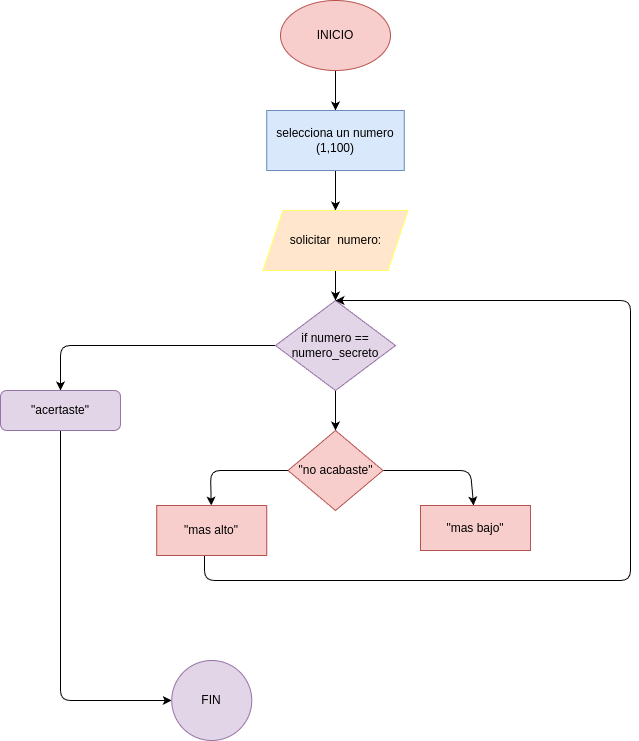

The diagram above was exported from draw.io. Its source (the exported page's mxGraphModel, read from the mxfile embedded in the PNG):
<mxGraphModel dx="1808" dy="574" grid="1" gridSize="10" guides="1" tooltips="1" connect="1" arrows="1" fold="1" page="1" pageScale="1" pageWidth="850" pageHeight="1100" math="0" shadow="0">
  <root>
    <mxCell id="0" />
    <mxCell id="1" parent="0" />
    <mxCell id="4" value="" style="edgeStyle=none;html=1;" edge="1" parent="1" source="2" target="3">
      <mxGeometry relative="1" as="geometry" />
    </mxCell>
    <mxCell id="2" value="INICIO" style="ellipse;whiteSpace=wrap;html=1;fillColor=#f8cecc;strokeColor=#b85450;" vertex="1" parent="1">
      <mxGeometry x="140" y="20" width="110" height="70" as="geometry" />
    </mxCell>
    <mxCell id="6" value="" style="edgeStyle=none;html=1;" edge="1" parent="1" source="3" target="5">
      <mxGeometry relative="1" as="geometry" />
    </mxCell>
    <mxCell id="3" value="selecciona un numero&lt;div&gt;(1,100)&lt;/div&gt;" style="whiteSpace=wrap;html=1;fillColor=#dae8fc;strokeColor=#6c8ebf;" vertex="1" parent="1">
      <mxGeometry x="126.25" y="130" width="137.5" height="60" as="geometry" />
    </mxCell>
    <mxCell id="8" value="" style="edgeStyle=none;html=1;" edge="1" parent="1" source="5" target="7">
      <mxGeometry relative="1" as="geometry" />
    </mxCell>
    <mxCell id="5" value="solicitar&amp;nbsp; numero:" style="shape=parallelogram;perimeter=parallelogramPerimeter;whiteSpace=wrap;html=1;fixedSize=1;fillColor=#ffe6cc;strokeColor=#FFFF66;" vertex="1" parent="1">
      <mxGeometry x="122.5" y="230" width="145" height="60" as="geometry" />
    </mxCell>
    <mxCell id="10" value="" style="edgeStyle=none;html=1;" edge="1" parent="1" source="7" target="9">
      <mxGeometry relative="1" as="geometry">
        <Array as="points">
          <mxPoint x="-80" y="365" />
        </Array>
      </mxGeometry>
    </mxCell>
    <mxCell id="12" value="" style="edgeStyle=none;html=1;" edge="1" parent="1" source="7" target="11">
      <mxGeometry relative="1" as="geometry" />
    </mxCell>
    <mxCell id="7" value="if numero ==&lt;div&gt;numero_secreto&lt;/div&gt;" style="rhombus;whiteSpace=wrap;html=1;fillColor=#e1d5e7;strokeColor=#9673a6;" vertex="1" parent="1">
      <mxGeometry x="135" y="320" width="120" height="90" as="geometry" />
    </mxCell>
    <mxCell id="18" value="" style="edgeStyle=none;html=1;" edge="1" parent="1" source="9" target="17">
      <mxGeometry relative="1" as="geometry">
        <Array as="points">
          <mxPoint x="-80" y="720" />
        </Array>
      </mxGeometry>
    </mxCell>
    <mxCell id="9" value="&quot;acertaste&quot;" style="rounded=1;whiteSpace=wrap;html=1;fillColor=#e1d5e7;strokeColor=#9673a6;" vertex="1" parent="1">
      <mxGeometry x="-140" y="410" width="120" height="40" as="geometry" />
    </mxCell>
    <mxCell id="14" value="" style="edgeStyle=none;html=1;exitX=0;exitY=0.5;exitDx=0;exitDy=0;" edge="1" parent="1" source="11" target="13">
      <mxGeometry relative="1" as="geometry">
        <mxPoint x="168" y="507" as="sourcePoint" />
        <Array as="points">
          <mxPoint x="70" y="490" />
        </Array>
      </mxGeometry>
    </mxCell>
    <mxCell id="16" value="" style="edgeStyle=none;html=1;" edge="1" parent="1" source="11" target="15">
      <mxGeometry relative="1" as="geometry">
        <Array as="points">
          <mxPoint x="330" y="490" />
        </Array>
      </mxGeometry>
    </mxCell>
    <mxCell id="11" value="&quot;no acabaste&quot;" style="rhombus;whiteSpace=wrap;html=1;fillColor=#f8cecc;strokeColor=#b85450;" vertex="1" parent="1">
      <mxGeometry x="147.5" y="450" width="95" height="80" as="geometry" />
    </mxCell>
    <mxCell id="19" style="edgeStyle=none;html=1;entryX=0.5;entryY=0;entryDx=0;entryDy=0;exitX=0.566;exitY=0.04;exitDx=0;exitDy=0;exitPerimeter=0;" edge="1" parent="1" source="13" target="7">
      <mxGeometry relative="1" as="geometry">
        <Array as="points">
          <mxPoint x="64" y="600" />
          <mxPoint x="490" y="600" />
          <mxPoint x="490" y="320" />
        </Array>
      </mxGeometry>
    </mxCell>
    <mxCell id="13" value="&quot;mas alto&quot;" style="whiteSpace=wrap;html=1;fillColor=#f8cecc;strokeColor=#b85450;direction=west;" vertex="1" parent="1">
      <mxGeometry x="16.25" y="525" width="110" height="50" as="geometry" />
    </mxCell>
    <mxCell id="15" value="&quot;mas bajo&quot;" style="whiteSpace=wrap;html=1;fillColor=#f8cecc;strokeColor=#b85450;" vertex="1" parent="1">
      <mxGeometry x="280" y="525" width="110" height="45" as="geometry" />
    </mxCell>
    <mxCell id="17" value="FIN" style="ellipse;whiteSpace=wrap;html=1;fillColor=#e1d5e7;strokeColor=#9673a6;rounded=1;" vertex="1" parent="1">
      <mxGeometry x="31.25" y="680" width="80" height="80" as="geometry" />
    </mxCell>
  </root>
</mxGraphModel>